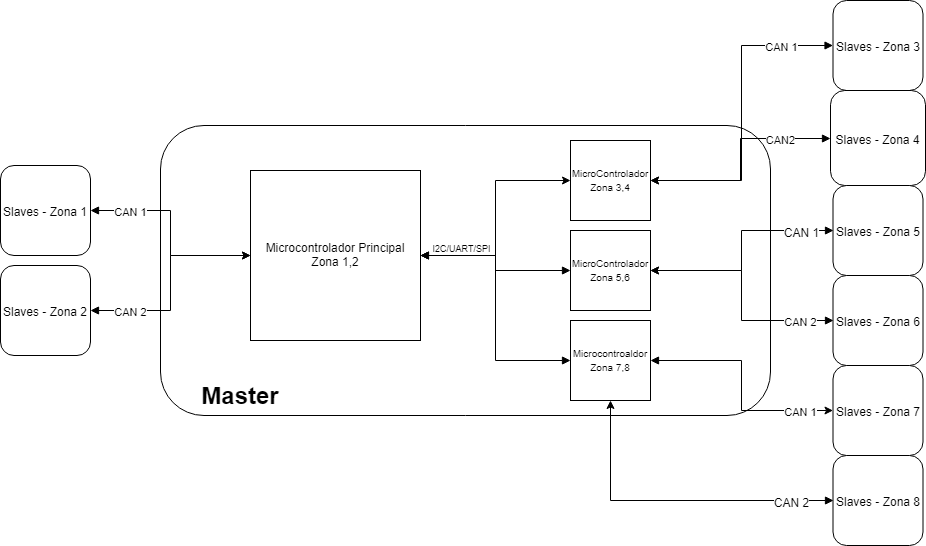

The diagram above was exported from draw.io. Its source (the exported page's mxGraphModel, read from the mxfile embedded in the PNG):
<mxGraphModel dx="2249" dy="745" grid="1" gridSize="10" guides="1" tooltips="1" connect="1" arrows="1" fold="1" page="1" pageScale="1" pageWidth="827" pageHeight="1169" math="0" shadow="0">
  <root>
    <mxCell id="0" />
    <mxCell id="1" parent="0" />
    <mxCell id="5K9D6snfRn7Q1lkukt2t-1" value="" style="rounded=1;whiteSpace=wrap;html=1;" vertex="1" parent="1">
      <mxGeometry x="-240" y="280" width="610" height="290" as="geometry" />
    </mxCell>
    <mxCell id="5K9D6snfRn7Q1lkukt2t-8" style="edgeStyle=orthogonalEdgeStyle;rounded=0;orthogonalLoop=1;jettySize=auto;html=1;startArrow=block;startFill=1;" edge="1" parent="1" source="5K9D6snfRn7Q1lkukt2t-2" target="5K9D6snfRn7Q1lkukt2t-5">
      <mxGeometry relative="1" as="geometry" />
    </mxCell>
    <mxCell id="5K9D6snfRn7Q1lkukt2t-2" value="Microcontrolador Principal&lt;br&gt;Zona 1,2" style="whiteSpace=wrap;html=1;aspect=fixed;" vertex="1" parent="1">
      <mxGeometry x="-150" y="325" width="170" height="170" as="geometry" />
    </mxCell>
    <mxCell id="5K9D6snfRn7Q1lkukt2t-45" value="CAN 1" style="edgeStyle=orthogonalEdgeStyle;rounded=0;orthogonalLoop=1;jettySize=auto;html=1;exitX=1;exitY=0.5;exitDx=0;exitDy=0;startArrow=block;startFill=1;" edge="1" parent="1" source="5K9D6snfRn7Q1lkukt2t-23">
      <mxGeometry x="-0.6098" relative="1" as="geometry">
        <mxPoint x="-150" y="410" as="targetPoint" />
        <mxPoint as="offset" />
      </mxGeometry>
    </mxCell>
    <mxCell id="5K9D6snfRn7Q1lkukt2t-23" value="Slaves - Zona 1" style="whiteSpace=wrap;html=1;aspect=fixed;fillColor=#FFFFFF;rounded=1;" vertex="1" parent="1">
      <mxGeometry x="-400" y="320" width="90" height="90" as="geometry" />
    </mxCell>
    <mxCell id="5K9D6snfRn7Q1lkukt2t-13" style="edgeStyle=orthogonalEdgeStyle;rounded=0;orthogonalLoop=1;jettySize=auto;html=1;startArrow=block;startFill=1;entryX=1;entryY=0.5;entryDx=0;entryDy=0;" edge="1" parent="1" source="5K9D6snfRn7Q1lkukt2t-3" target="5K9D6snfRn7Q1lkukt2t-2">
      <mxGeometry relative="1" as="geometry" />
    </mxCell>
    <mxCell id="5K9D6snfRn7Q1lkukt2t-62" value="CAN 1" style="edgeStyle=orthogonalEdgeStyle;rounded=0;orthogonalLoop=1;jettySize=auto;html=1;exitX=1;exitY=0.5;exitDx=0;exitDy=0;startArrow=block;startFill=1;" edge="1" parent="1" source="5K9D6snfRn7Q1lkukt2t-3" target="5K9D6snfRn7Q1lkukt2t-54">
      <mxGeometry x="0.7204" relative="1" as="geometry">
        <mxPoint as="offset" />
      </mxGeometry>
    </mxCell>
    <mxCell id="5K9D6snfRn7Q1lkukt2t-3" value="&lt;font style=&quot;font-size: 10px&quot;&gt;Microcontroaldor&lt;br&gt;Zona 7,8&lt;/font&gt;" style="whiteSpace=wrap;html=1;aspect=fixed;" vertex="1" parent="1">
      <mxGeometry x="170" y="475" width="80" height="80" as="geometry" />
    </mxCell>
    <mxCell id="5K9D6snfRn7Q1lkukt2t-12" style="edgeStyle=orthogonalEdgeStyle;rounded=0;orthogonalLoop=1;jettySize=auto;html=1;startArrow=block;startFill=1;entryX=1;entryY=0.5;entryDx=0;entryDy=0;" edge="1" parent="1" source="5K9D6snfRn7Q1lkukt2t-4" target="5K9D6snfRn7Q1lkukt2t-2">
      <mxGeometry relative="1" as="geometry">
        <mxPoint x="30" y="415" as="targetPoint" />
      </mxGeometry>
    </mxCell>
    <mxCell id="5K9D6snfRn7Q1lkukt2t-65" value="&lt;font style=&quot;font-size: 9px&quot;&gt;I2C/UART/SPI&lt;/font&gt;" style="text;html=1;align=center;verticalAlign=middle;resizable=0;points=[];labelBackgroundColor=#ffffff;" vertex="1" connectable="0" parent="5K9D6snfRn7Q1lkukt2t-12">
      <mxGeometry x="0.2848" y="-3" relative="1" as="geometry">
        <mxPoint x="-19" y="-7" as="offset" />
      </mxGeometry>
    </mxCell>
    <mxCell id="5K9D6snfRn7Q1lkukt2t-4" value="&lt;font style=&quot;font-size: 10px&quot;&gt;MicroControlador&lt;br&gt;Zona 5,6&lt;/font&gt;" style="whiteSpace=wrap;html=1;aspect=fixed;" vertex="1" parent="1">
      <mxGeometry x="170" y="385" width="80" height="80" as="geometry" />
    </mxCell>
    <mxCell id="5K9D6snfRn7Q1lkukt2t-5" value="&lt;font style=&quot;font-size: 10px&quot;&gt;MicroControlador&lt;br&gt;Zona 3,4&lt;br&gt;&lt;/font&gt;" style="whiteSpace=wrap;html=1;aspect=fixed;" vertex="1" parent="1">
      <mxGeometry x="170" y="295" width="80" height="80" as="geometry" />
    </mxCell>
    <mxCell id="5K9D6snfRn7Q1lkukt2t-15" value="&lt;h1&gt;Master&lt;/h1&gt;" style="text;html=1;strokeColor=none;fillColor=none;align=center;verticalAlign=middle;whiteSpace=wrap;rounded=0;" vertex="1" parent="1">
      <mxGeometry x="-260" y="535" width="200" height="30" as="geometry" />
    </mxCell>
    <mxCell id="5K9D6snfRn7Q1lkukt2t-44" value="CAN 2" style="edgeStyle=orthogonalEdgeStyle;rounded=0;orthogonalLoop=1;jettySize=auto;html=1;exitX=1;exitY=0.5;exitDx=0;exitDy=0;startArrow=block;startFill=1;" edge="1" parent="1" source="5K9D6snfRn7Q1lkukt2t-43" target="5K9D6snfRn7Q1lkukt2t-2">
      <mxGeometry x="-0.6279" relative="1" as="geometry">
        <Array as="points">
          <mxPoint x="-230" y="465" />
          <mxPoint x="-230" y="410" />
        </Array>
        <mxPoint as="offset" />
      </mxGeometry>
    </mxCell>
    <mxCell id="5K9D6snfRn7Q1lkukt2t-43" value="Slaves - Zona 2" style="whiteSpace=wrap;html=1;aspect=fixed;fillColor=#FFFFFF;rounded=1;" vertex="1" parent="1">
      <mxGeometry x="-400" y="420" width="90" height="90" as="geometry" />
    </mxCell>
    <mxCell id="5K9D6snfRn7Q1lkukt2t-55" value="CAN 1" style="edgeStyle=orthogonalEdgeStyle;rounded=0;orthogonalLoop=1;jettySize=auto;html=1;entryX=1;entryY=0.5;entryDx=0;entryDy=0;startArrow=block;startFill=1;" edge="1" parent="1" source="5K9D6snfRn7Q1lkukt2t-49" target="5K9D6snfRn7Q1lkukt2t-5">
      <mxGeometry x="-0.6693" relative="1" as="geometry">
        <mxPoint as="offset" />
      </mxGeometry>
    </mxCell>
    <mxCell id="5K9D6snfRn7Q1lkukt2t-49" value="Slaves - Zona 3" style="whiteSpace=wrap;html=1;aspect=fixed;fillColor=#FFFFFF;rounded=1;" vertex="1" parent="1">
      <mxGeometry x="432.5" y="155" width="90" height="90" as="geometry" />
    </mxCell>
    <mxCell id="5K9D6snfRn7Q1lkukt2t-56" value="CAN2" style="edgeStyle=orthogonalEdgeStyle;rounded=0;orthogonalLoop=1;jettySize=auto;html=1;exitX=0;exitY=0.5;exitDx=0;exitDy=0;entryX=1;entryY=0.5;entryDx=0;entryDy=0;startArrow=block;startFill=1;" edge="1" parent="1" source="5K9D6snfRn7Q1lkukt2t-50" target="5K9D6snfRn7Q1lkukt2t-5">
      <mxGeometry x="-0.5495" relative="1" as="geometry">
        <mxPoint as="offset" />
      </mxGeometry>
    </mxCell>
    <mxCell id="5K9D6snfRn7Q1lkukt2t-50" value="Slaves - Zona 4" style="whiteSpace=wrap;html=1;aspect=fixed;fillColor=#FFFFFF;rounded=1;" vertex="1" parent="1">
      <mxGeometry x="430" y="245" width="95" height="95" as="geometry" />
    </mxCell>
    <mxCell id="5K9D6snfRn7Q1lkukt2t-58" style="edgeStyle=orthogonalEdgeStyle;rounded=0;orthogonalLoop=1;jettySize=auto;html=1;exitX=0;exitY=0.5;exitDx=0;exitDy=0;startArrow=block;startFill=1;" edge="1" parent="1" source="5K9D6snfRn7Q1lkukt2t-51" target="5K9D6snfRn7Q1lkukt2t-4">
      <mxGeometry relative="1" as="geometry" />
    </mxCell>
    <mxCell id="5K9D6snfRn7Q1lkukt2t-60" value="CAN 1" style="text;html=1;align=center;verticalAlign=middle;resizable=0;points=[];labelBackgroundColor=#ffffff;" vertex="1" connectable="0" parent="5K9D6snfRn7Q1lkukt2t-58">
      <mxGeometry x="-0.704" relative="1" as="geometry">
        <mxPoint as="offset" />
      </mxGeometry>
    </mxCell>
    <mxCell id="5K9D6snfRn7Q1lkukt2t-51" value="Slaves - Zona 5" style="whiteSpace=wrap;html=1;aspect=fixed;fillColor=#FFFFFF;rounded=1;" vertex="1" parent="1">
      <mxGeometry x="432.5" y="340" width="90" height="90" as="geometry" />
    </mxCell>
    <mxCell id="5K9D6snfRn7Q1lkukt2t-59" value="CAN 2" style="edgeStyle=orthogonalEdgeStyle;rounded=0;orthogonalLoop=1;jettySize=auto;html=1;exitX=0;exitY=0.5;exitDx=0;exitDy=0;startArrow=block;startFill=1;" edge="1" parent="1" source="5K9D6snfRn7Q1lkukt2t-52" target="5K9D6snfRn7Q1lkukt2t-4">
      <mxGeometry x="-0.7167" relative="1" as="geometry">
        <mxPoint as="offset" />
      </mxGeometry>
    </mxCell>
    <mxCell id="5K9D6snfRn7Q1lkukt2t-52" value="Slaves - Zona 6" style="whiteSpace=wrap;html=1;aspect=fixed;fillColor=#FFFFFF;rounded=1;" vertex="1" parent="1">
      <mxGeometry x="432.5" y="430" width="90" height="90" as="geometry" />
    </mxCell>
    <mxCell id="5K9D6snfRn7Q1lkukt2t-63" style="edgeStyle=orthogonalEdgeStyle;rounded=0;orthogonalLoop=1;jettySize=auto;html=1;exitX=0;exitY=0.5;exitDx=0;exitDy=0;startArrow=block;startFill=1;" edge="1" parent="1" source="5K9D6snfRn7Q1lkukt2t-53" target="5K9D6snfRn7Q1lkukt2t-3">
      <mxGeometry relative="1" as="geometry" />
    </mxCell>
    <mxCell id="5K9D6snfRn7Q1lkukt2t-64" value="CAN 2" style="text;html=1;align=center;verticalAlign=middle;resizable=0;points=[];labelBackgroundColor=#ffffff;" vertex="1" connectable="0" parent="5K9D6snfRn7Q1lkukt2t-63">
      <mxGeometry x="-0.7214" relative="1" as="geometry">
        <mxPoint x="2" as="offset" />
      </mxGeometry>
    </mxCell>
    <mxCell id="5K9D6snfRn7Q1lkukt2t-53" value="Slaves - Zona 8" style="whiteSpace=wrap;html=1;aspect=fixed;fillColor=#FFFFFF;rounded=1;" vertex="1" parent="1">
      <mxGeometry x="432.5" y="610" width="90" height="90" as="geometry" />
    </mxCell>
    <mxCell id="5K9D6snfRn7Q1lkukt2t-54" value="Slaves - Zona 7" style="whiteSpace=wrap;html=1;aspect=fixed;fillColor=#FFFFFF;rounded=1;" vertex="1" parent="1">
      <mxGeometry x="432.5" y="520" width="90" height="90" as="geometry" />
    </mxCell>
    <mxCell id="5K9D6snfRn7Q1lkukt2t-61" value="&lt;br&gt;" style="text;html=1;align=center;verticalAlign=middle;resizable=0;points=[];autosize=1;" vertex="1" parent="1">
      <mxGeometry x="412" y="469" width="20" height="20" as="geometry" />
    </mxCell>
  </root>
</mxGraphModel>